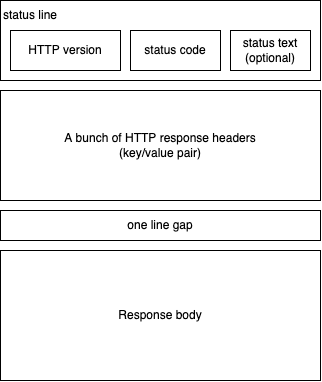

The diagram above was exported from draw.io. Its source (the exported page's mxGraphModel, read from the mxfile embedded in the PNG):
<mxGraphModel dx="821" dy="412" grid="1" gridSize="10" guides="1" tooltips="1" connect="1" arrows="1" fold="1" page="1" pageScale="1" pageWidth="827" pageHeight="1169" math="0" shadow="0">
  <root>
    <mxCell id="0" />
    <mxCell id="1" parent="0" />
    <mxCell id="2" value="" style="rounded=0;whiteSpace=wrap;html=1;" vertex="1" parent="1">
      <mxGeometry x="200" y="160" width="320" height="80" as="geometry" />
    </mxCell>
    <mxCell id="3" value="status line" style="text;html=1;strokeColor=none;fillColor=none;align=center;verticalAlign=middle;whiteSpace=wrap;rounded=0;" vertex="1" parent="1">
      <mxGeometry x="200" y="160" width="60" height="30" as="geometry" />
    </mxCell>
    <mxCell id="4" value="HTTP version" style="rounded=0;whiteSpace=wrap;html=1;" vertex="1" parent="1">
      <mxGeometry x="210" y="190" width="110" height="40" as="geometry" />
    </mxCell>
    <mxCell id="5" value="status code" style="rounded=0;whiteSpace=wrap;html=1;" vertex="1" parent="1">
      <mxGeometry x="330" y="190" width="90" height="40" as="geometry" />
    </mxCell>
    <mxCell id="6" value="status text&lt;br&gt;(optional)" style="rounded=0;whiteSpace=wrap;html=1;" vertex="1" parent="1">
      <mxGeometry x="430" y="190" width="80" height="40" as="geometry" />
    </mxCell>
    <mxCell id="7" value="A bunch of HTTP response headers&lt;br&gt;(key/value pair)" style="rounded=0;whiteSpace=wrap;html=1;" vertex="1" parent="1">
      <mxGeometry x="200" y="250" width="320" height="110" as="geometry" />
    </mxCell>
    <mxCell id="8" value="one line gap" style="rounded=0;whiteSpace=wrap;html=1;" vertex="1" parent="1">
      <mxGeometry x="200" y="370" width="320" height="30" as="geometry" />
    </mxCell>
    <mxCell id="9" value="Response body" style="rounded=0;whiteSpace=wrap;html=1;" vertex="1" parent="1">
      <mxGeometry x="200" y="410" width="320" height="130" as="geometry" />
    </mxCell>
  </root>
</mxGraphModel>